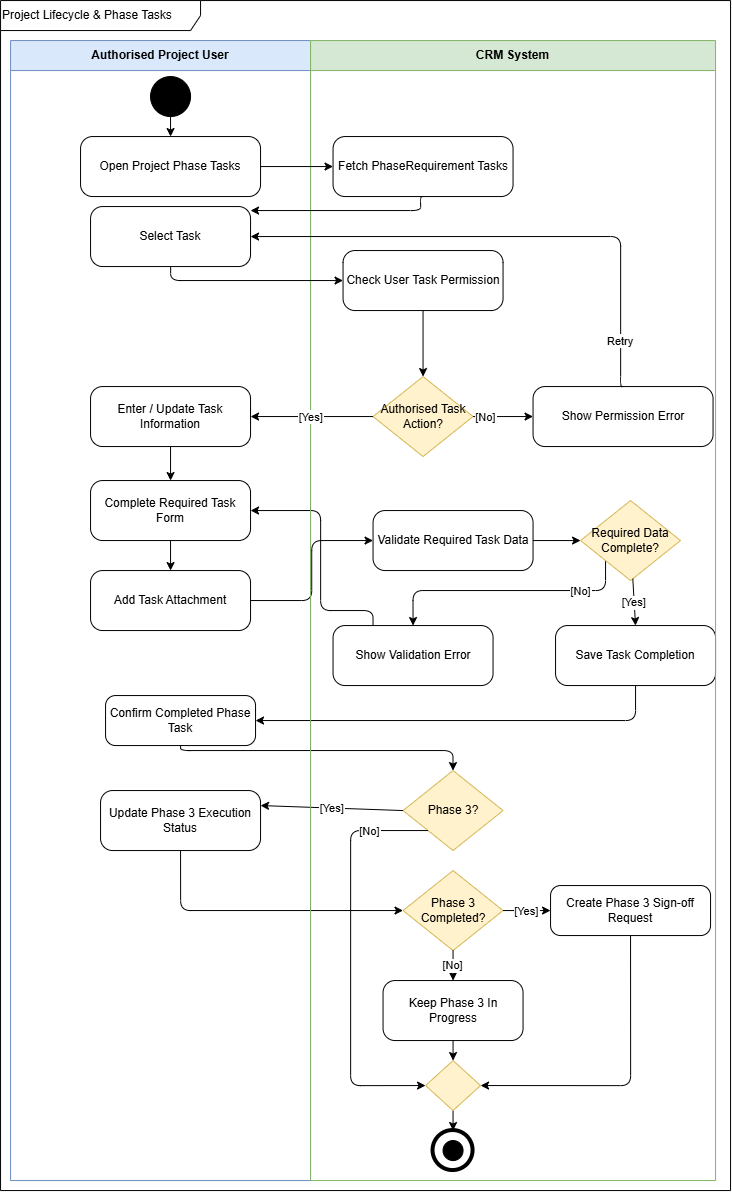

The diagram above was exported from draw.io. Its source (the exported page's mxGraphModel, read from the mxfile embedded in the PNG):
<mxGraphModel dx="481" dy="1022" grid="1" gridSize="10" guides="1" tooltips="1" connect="1" arrows="1" fold="1" page="1" pageScale="1" pageWidth="850" pageHeight="1100" math="0" shadow="0">
  <root>
    <mxCell id="0" />
    <mxCell id="1" parent="0" />
    <mxCell id="2" parent="1" style="shape=umlFrame;whiteSpace=wrap;html=1;width=200;height=30;align=left;" value="Project Lifecycle &amp;amp; Phase Tasks" vertex="1">
      <mxGeometry height="1190" width="730" x="1570" y="270" as="geometry" />
    </mxCell>
    <mxCell id="3" parent="1" style="swimlane;whiteSpace=wrap;html=1;startSize=30;fillColor=#dae8fc;strokeColor=#6c8ebf;" value="Authorised Project User" vertex="1">
      <mxGeometry height="1140" width="300" x="1580" y="310" as="geometry" />
    </mxCell>
    <mxCell id="4" parent="3" style="ellipse;whiteSpace=wrap;html=1;aspect=fixed;fillColor=#000000;" value="" vertex="1">
      <mxGeometry height="40" width="40" x="140" y="36" as="geometry" />
    </mxCell>
    <mxCell id="5" parent="3" style="rounded=1;whiteSpace=wrap;html=1;arcSize=20;" value="Open Project Phase Tasks" vertex="1">
      <mxGeometry height="60" width="180" x="70" y="96" as="geometry" />
    </mxCell>
    <mxCell id="6" parent="3" style="rounded=1;whiteSpace=wrap;html=1;arcSize=20;" value="Select Task" vertex="1">
      <mxGeometry height="60" width="160" x="80" y="166" as="geometry" />
    </mxCell>
    <mxCell id="XEAfN2Z9_9N2yec7NMep-31" parent="3" style="rounded=1;whiteSpace=wrap;html=1;arcSize=20;" value="Enter / Update Task Information" vertex="1">
      <mxGeometry height="60" width="160" x="80" y="346" as="geometry" />
    </mxCell>
    <mxCell id="XEAfN2Z9_9N2yec7NMep-47" parent="3" style="whiteSpace=wrap;html=1;rounded=1;arcSize=20;" value="Confirm Completed Phase Task" vertex="1">
      <mxGeometry height="50" width="150" x="95" y="655" as="geometry" />
    </mxCell>
    <mxCell id="XEAfN2Z9_9N2yec7NMep-55" parent="3" style="rounded=1;whiteSpace=wrap;html=1;arcSize=20;" value="Update Phase 3 Execution Status" vertex="1">
      <mxGeometry height="60" width="160" x="90" y="750" as="geometry" />
    </mxCell>
    <mxCell id="XEAfN2Z9_9N2yec7NMep-41" edge="1" parent="3" source="XEAfN2Z9_9N2yec7NMep-39" style="entryX=0.5;entryY=0;entryDx=0;entryDy=0;exitX=0;exitY=1;exitDx=0;exitDy=0;edgeStyle=orthogonalEdgeStyle;" target="XEAfN2Z9_9N2yec7NMep-43" value="[No]">
      <mxGeometry relative="1" x="-0.5718" as="geometry">
        <mxPoint as="offset" />
        <Array as="points">
          <mxPoint x="595.0699999999999" y="550.07" />
          <mxPoint x="402.53" y="550.07" />
        </Array>
        <mxPoint x="575" y="390" as="sourcePoint" />
        <mxPoint x="460.5" y="490" as="targetPoint" />
      </mxGeometry>
    </mxCell>
    <mxCell id="XEAfN2Z9_9N2yec7NMep-42" edge="1" parent="3" source="XEAfN2Z9_9N2yec7NMep-58" style="rounded=1;orthogonalLoop=1;jettySize=auto;html=1;exitX=1;exitY=0.5;exitDx=0;exitDy=0;entryX=0;entryY=0.5;entryDx=0;entryDy=0;" target="XEAfN2Z9_9N2yec7NMep-39" value="">
      <mxGeometry relative="1" as="geometry">
        <mxPoint x="2505" y="552" as="sourcePoint" />
        <mxPoint x="2473" y="750" as="targetPoint" />
      </mxGeometry>
    </mxCell>
    <mxCell id="XEAfN2Z9_9N2yec7NMep-39" parent="3" style="rhombus;whiteSpace=wrap;html=1;fillColor=#fff2cc;strokeColor=#d6b656;" value="Required Data Complete?" vertex="1">
      <mxGeometry height="80" width="100" x="570" y="460" as="geometry" />
    </mxCell>
    <mxCell id="XEAfN2Z9_9N2yec7NMep-43" parent="3" style="rounded=1;whiteSpace=wrap;html=1;arcSize=20;" value="Show Validation Error" vertex="1">
      <mxGeometry height="60" width="160" x="322.5" y="585" as="geometry" />
    </mxCell>
    <mxCell id="XEAfN2Z9_9N2yec7NMep-58" parent="3" style="rounded=1;whiteSpace=wrap;html=1;arcSize=20;" value="Validate Required Task Data" vertex="1">
      <mxGeometry height="60" width="160" x="362.5" y="470" as="geometry" />
    </mxCell>
    <mxCell id="XEAfN2Z9_9N2yec7NMep-45" parent="3" style="rounded=1;whiteSpace=wrap;html=1;arcSize=20;" value="Save Task Completion" vertex="1">
      <mxGeometry height="60" width="160" x="545" y="585" as="geometry" />
    </mxCell>
    <mxCell id="XEAfN2Z9_9N2yec7NMep-40" edge="1" parent="3" source="XEAfN2Z9_9N2yec7NMep-39" style="entryX=0.5;entryY=0;entryDx=0;entryDy=0;" target="XEAfN2Z9_9N2yec7NMep-45" value="[Yes]">
      <mxGeometry relative="1" as="geometry">
        <Array as="points" />
        <mxPoint x="610" y="410" as="targetPoint" />
      </mxGeometry>
    </mxCell>
    <mxCell id="XEAfN2Z9_9N2yec7NMep-51" parent="3" style="rhombus;whiteSpace=wrap;html=1;fillColor=#fff2cc;strokeColor=#d6b656;" value="Phase 3?" vertex="1">
      <mxGeometry height="80" width="100" x="392.5" y="730" as="geometry" />
    </mxCell>
    <mxCell id="12" parent="3" style="rhombus;whiteSpace=wrap;html=1;fillColor=#fff2cc;strokeColor=#d6b656;" value="Phase 3 Completed?" vertex="1">
      <mxGeometry height="80" width="100" x="392.5" y="830" as="geometry" />
    </mxCell>
    <mxCell id="14" parent="3" style="rounded=1;whiteSpace=wrap;html=1;arcSize=20;" value="Create Phase 3 Sign-off Request" vertex="1">
      <mxGeometry height="50" width="160" x="540" y="845" as="geometry" />
    </mxCell>
    <mxCell id="23" edge="1" parent="3" source="12" target="14" value="[Yes]">
      <mxGeometry relative="1" as="geometry" />
    </mxCell>
    <mxCell id="15" parent="3" style="rounded=1;whiteSpace=wrap;html=1;arcSize=20;" value="Keep Phase 3 In Progress" vertex="1">
      <mxGeometry height="60" width="140" x="372.5" y="940" as="geometry" />
    </mxCell>
    <mxCell id="22" edge="1" parent="3" source="12" style="entryX=0.5;entryY=0;entryDx=0;entryDy=0;" target="15" value="[No]">
      <mxGeometry relative="1" as="geometry">
        <mxPoint x="475" y="1074" as="targetPoint" />
      </mxGeometry>
    </mxCell>
    <mxCell id="XEAfN2Z9_9N2yec7NMep-98" edge="1" parent="3" source="XEAfN2Z9_9N2yec7NMep-61" style="edgeStyle=orthogonalEdgeStyle;rounded=0;orthogonalLoop=1;jettySize=auto;html=1;exitX=0.5;exitY=1;exitDx=0;exitDy=0;entryX=0.5;entryY=0;entryDx=0;entryDy=0;" target="8">
      <mxGeometry relative="1" as="geometry" />
    </mxCell>
    <mxCell id="XEAfN2Z9_9N2yec7NMep-61" parent="3" style="rhombus;whiteSpace=wrap;html=1;fillColor=#fff2cc;strokeColor=#d6b656;" value="" vertex="1">
      <mxGeometry height="50" width="55" x="415" y="1020" as="geometry" />
    </mxCell>
    <mxCell id="XEAfN2Z9_9N2yec7NMep-50" edge="1" parent="3" source="XEAfN2Z9_9N2yec7NMep-51" style="entryX=0;entryY=0.5;entryDx=0;entryDy=0;edgeStyle=orthogonalEdgeStyle;exitX=0;exitY=1;exitDx=0;exitDy=0;" target="XEAfN2Z9_9N2yec7NMep-61" value="[No]">
      <mxGeometry relative="1" x="-0.7178" as="geometry">
        <mxPoint as="offset" />
        <Array as="points">
          <mxPoint x="340" y="790" />
          <mxPoint x="340" y="1045" />
        </Array>
        <mxPoint x="565" y="840" as="targetPoint" />
      </mxGeometry>
    </mxCell>
    <mxCell id="16" edge="1" parent="3" source="14" style="edgeStyle=orthogonalEdgeStyle;exitX=0.5;exitY=1;exitDx=0;exitDy=0;entryX=1;entryY=0.5;entryDx=0;entryDy=0;" target="XEAfN2Z9_9N2yec7NMep-61">
      <mxGeometry relative="1" as="geometry">
        <Array as="points">
          <mxPoint x="620" y="1045" />
        </Array>
        <mxPoint x="645" y="1024" as="targetPoint" />
      </mxGeometry>
    </mxCell>
    <mxCell id="XEAfN2Z9_9N2yec7NMep-60" edge="1" parent="3" source="15" style="rounded=1;orthogonalLoop=1;jettySize=auto;html=1;exitX=0.5;exitY=1;exitDx=0;exitDy=0;entryX=0.5;entryY=0;entryDx=0;entryDy=0;" target="XEAfN2Z9_9N2yec7NMep-61">
      <mxGeometry relative="1" as="geometry" />
    </mxCell>
    <mxCell id="8" parent="3" style="ellipse;whiteSpace=wrap;html=1;aspect=fixed;strokeWidth=4;fillColor=#ffffff;" value="" vertex="1">
      <mxGeometry height="40" width="40" x="422.5" y="1090" as="geometry" />
    </mxCell>
    <mxCell id="9" parent="8" style="ellipse;whiteSpace=wrap;html=1;aspect=fixed;fillColor=#000000;" value="" vertex="1">
      <mxGeometry height="20" width="20" x="10" y="10" as="geometry" />
    </mxCell>
    <mxCell id="XEAfN2Z9_9N2yec7NMep-32" parent="3" style="rounded=1;whiteSpace=wrap;html=1;arcSize=20;" value="Complete Required Task Form" vertex="1">
      <mxGeometry height="60" width="160" x="80" y="440" as="geometry" />
    </mxCell>
    <mxCell id="XEAfN2Z9_9N2yec7NMep-36" edge="1" parent="3" source="XEAfN2Z9_9N2yec7NMep-32" style="rounded=1;orthogonalLoop=1;jettySize=auto;html=1;exitX=0.5;exitY=1;exitDx=0;exitDy=0;entryX=0.5;entryY=0;entryDx=0;entryDy=0;" target="XEAfN2Z9_9N2yec7NMep-35" value="">
      <mxGeometry relative="1" as="geometry">
        <mxPoint x="2350" y="552" as="sourcePoint" />
        <mxPoint x="2473" y="750" as="targetPoint" />
      </mxGeometry>
    </mxCell>
    <mxCell id="XEAfN2Z9_9N2yec7NMep-44" edge="1" parent="3" source="XEAfN2Z9_9N2yec7NMep-43" style="edgeStyle=orthogonalEdgeStyle;rounded=1;orthogonalLoop=1;jettySize=auto;html=1;exitX=0.25;exitY=0;exitDx=0;exitDy=0;entryX=1;entryY=0.5;entryDx=0;entryDy=0;curved=0;" target="XEAfN2Z9_9N2yec7NMep-32">
      <mxGeometry relative="1" as="geometry">
        <Array as="points">
          <mxPoint x="362.53" y="570.07" />
          <mxPoint x="310" y="570.07" />
          <mxPoint x="310" y="470.07000000000005" />
        </Array>
      </mxGeometry>
    </mxCell>
    <mxCell id="XEAfN2Z9_9N2yec7NMep-46" edge="1" parent="3" source="XEAfN2Z9_9N2yec7NMep-45" style="edgeStyle=orthogonalEdgeStyle;rounded=1;orthogonalLoop=1;jettySize=auto;html=1;exitX=0.5;exitY=1;exitDx=0;exitDy=0;entryX=1;entryY=0.5;entryDx=0;entryDy=0;curved=0;" target="XEAfN2Z9_9N2yec7NMep-47">
      <mxGeometry relative="1" as="geometry">
        <Array as="points">
          <mxPoint x="625.0700000000002" y="680.0699999999999" />
        </Array>
        <mxPoint x="645.454545454545" y="800" as="targetPoint" />
      </mxGeometry>
    </mxCell>
    <mxCell id="XEAfN2Z9_9N2yec7NMep-53" edge="1" parent="3" source="XEAfN2Z9_9N2yec7NMep-47" style="edgeStyle=orthogonalEdgeStyle;rounded=1;orthogonalLoop=1;jettySize=auto;html=1;exitX=0.5;exitY=1;exitDx=0;exitDy=0;curved=0;" target="XEAfN2Z9_9N2yec7NMep-51">
      <mxGeometry relative="1" as="geometry">
        <Array as="points">
          <mxPoint x="170" y="710" />
          <mxPoint x="442.53999999999996" y="710" />
        </Array>
      </mxGeometry>
    </mxCell>
    <mxCell id="XEAfN2Z9_9N2yec7NMep-49" edge="1" parent="3" source="XEAfN2Z9_9N2yec7NMep-51" style="entryX=1;entryY=0.25;entryDx=0;entryDy=0;exitX=0;exitY=0.5;exitDx=0;exitDy=0;" target="XEAfN2Z9_9N2yec7NMep-55" value="[Yes]">
      <mxGeometry relative="1" as="geometry">
        <mxPoint x="483" y="900" as="targetPoint" />
      </mxGeometry>
    </mxCell>
    <mxCell id="21" edge="1" parent="3" source="XEAfN2Z9_9N2yec7NMep-55" style="exitX=0.5;exitY=1;exitDx=0;exitDy=0;edgeStyle=orthogonalEdgeStyle;" target="12">
      <mxGeometry relative="1" as="geometry">
        <Array as="points">
          <mxPoint x="170" y="870" />
        </Array>
        <mxPoint x="237.5" y="1001.5573770491806" as="sourcePoint" />
      </mxGeometry>
    </mxCell>
    <mxCell id="XEAfN2Z9_9N2yec7NMep-35" parent="3" style="rounded=1;whiteSpace=wrap;html=1;arcSize=20;" value="Add Task Attachment" vertex="1">
      <mxGeometry height="60" width="160" x="80" y="530" as="geometry" />
    </mxCell>
    <mxCell id="XEAfN2Z9_9N2yec7NMep-59" edge="1" parent="3" source="XEAfN2Z9_9N2yec7NMep-35" style="edgeStyle=orthogonalEdgeStyle;rounded=1;orthogonalLoop=1;jettySize=auto;html=1;entryX=0;entryY=0.5;entryDx=0;entryDy=0;curved=0;" target="XEAfN2Z9_9N2yec7NMep-58" value="">
      <mxGeometry relative="1" as="geometry">
        <mxPoint x="2505" y="568" as="sourcePoint" />
        <mxPoint x="2505" y="650" as="targetPoint" />
      </mxGeometry>
    </mxCell>
    <mxCell id="XEAfN2Z9_9N2yec7NMep-33" edge="1" parent="3" source="XEAfN2Z9_9N2yec7NMep-31" style="edgeStyle=orthogonalEdgeStyle;rounded=1;orthogonalLoop=1;jettySize=auto;html=1;exitX=0.5;exitY=1;exitDx=0;exitDy=0;curved=0;entryX=0.5;entryY=0;entryDx=0;entryDy=0;" target="XEAfN2Z9_9N2yec7NMep-32">
      <mxGeometry relative="1" as="geometry">
        <Array as="points" />
        <mxPoint x="160" y="440" as="targetPoint" />
      </mxGeometry>
    </mxCell>
    <mxCell id="10" parent="1" style="swimlane;whiteSpace=wrap;html=1;startSize=30;fillColor=#d5e8d4;strokeColor=#82b366;" value="CRM System" vertex="1">
      <mxGeometry height="1140" width="405" x="1880" y="310" as="geometry" />
    </mxCell>
    <mxCell id="11" parent="10" style="rounded=1;whiteSpace=wrap;html=1;arcSize=20;" value="Fetch PhaseRequirement Tasks" vertex="1">
      <mxGeometry height="60" width="180" x="22.5" y="96" as="geometry" />
    </mxCell>
    <mxCell id="13" parent="10" style="rounded=1;whiteSpace=wrap;html=1;arcSize=20;" value="Show Permission Error" vertex="1">
      <mxGeometry height="60" width="180" x="222.5" y="346" as="geometry" />
    </mxCell>
    <mxCell id="XEAfN2Z9_9N2yec7NMep-25" parent="10" style="rounded=1;whiteSpace=wrap;html=1;arcSize=20;" value="Check User Task Permission" vertex="1">
      <mxGeometry height="60" width="160" x="32.5" y="210" as="geometry" />
    </mxCell>
    <mxCell id="17" edge="1" parent="1" source="4" target="5">
      <mxGeometry relative="1" as="geometry" />
    </mxCell>
    <mxCell id="18" edge="1" parent="1" source="5" target="11">
      <mxGeometry relative="1" as="geometry" />
    </mxCell>
    <mxCell id="19" edge="1" parent="1" source="11" style="edgeStyle=orthogonalEdgeStyle;exitX=0.5;exitY=1;exitDx=0;exitDy=0;" target="6">
      <mxGeometry relative="1" as="geometry">
        <Array as="points">
          <mxPoint x="1990" y="466" />
          <mxPoint x="1990" y="480" />
        </Array>
      </mxGeometry>
    </mxCell>
    <mxCell id="25" edge="1" parent="1" source="13" style="edgeStyle=orthogonalEdgeStyle;entryX=1;entryY=0.5;entryDx=0;entryDy=0;exitX=0.5;exitY=0;exitDx=0;exitDy=0;" target="6" value="Retry">
      <mxGeometry relative="1" x="-0.8147" as="geometry">
        <mxPoint y="1" as="offset" />
        <Array as="points">
          <mxPoint x="2190" y="656.07" />
          <mxPoint x="2190" y="506.07" />
        </Array>
        <mxPoint x="2095" y="520" as="sourcePoint" />
        <mxPoint x="1830" y="506" as="targetPoint" />
      </mxGeometry>
    </mxCell>
    <mxCell id="XEAfN2Z9_9N2yec7NMep-26" edge="1" parent="1" source="6" style="edgeStyle=orthogonalEdgeStyle;" target="XEAfN2Z9_9N2yec7NMep-25" value="">
      <mxGeometry relative="1" as="geometry">
        <Array as="points">
          <mxPoint x="1740" y="550" />
        </Array>
        <mxPoint x="1740" y="536" as="sourcePoint" />
        <mxPoint x="1740" y="610" as="targetPoint" />
      </mxGeometry>
    </mxCell>
    <mxCell id="XEAfN2Z9_9N2yec7NMep-30" edge="1" parent="1" source="XEAfN2Z9_9N2yec7NMep-25" style="edgeStyle=orthogonalEdgeStyle;rounded=1;orthogonalLoop=1;jettySize=auto;html=1;exitX=0.5;exitY=1;exitDx=0;exitDy=0;entryX=0.5;entryY=0;entryDx=0;entryDy=0;curved=0;" target="XEAfN2Z9_9N2yec7NMep-27">
      <mxGeometry relative="1" as="geometry" />
    </mxCell>
    <mxCell id="XEAfN2Z9_9N2yec7NMep-27" parent="1" style="rhombus;whiteSpace=wrap;html=1;fillColor=#fff2cc;strokeColor=#d6b656;" value="Authorised Task Action?" vertex="1">
      <mxGeometry height="80" width="100" x="1942.5" y="646" as="geometry" />
    </mxCell>
    <mxCell id="XEAfN2Z9_9N2yec7NMep-29" edge="1" parent="1" source="XEAfN2Z9_9N2yec7NMep-27" style="entryX=1;entryY=0.5;entryDx=0;entryDy=0;" target="XEAfN2Z9_9N2yec7NMep-31" value="[Yes]">
      <mxGeometry relative="1" as="geometry">
        <mxPoint x="1830" y="683" as="targetPoint" />
      </mxGeometry>
    </mxCell>
    <mxCell id="XEAfN2Z9_9N2yec7NMep-99" edge="1" parent="1" source="XEAfN2Z9_9N2yec7NMep-27" style="entryX=0;entryY=0.5;entryDx=0;entryDy=0;exitX=1;exitY=0.5;exitDx=0;exitDy=0;edgeStyle=orthogonalEdgeStyle;" target="13" value="[No]">
      <mxGeometry relative="1" x="-0.5718" as="geometry">
        <mxPoint as="offset" />
        <Array as="points" />
        <mxPoint x="2024.99" y="685.88" as="sourcePoint" />
        <mxPoint x="2084.99" y="685.88" as="targetPoint" />
      </mxGeometry>
    </mxCell>
  </root>
</mxGraphModel>